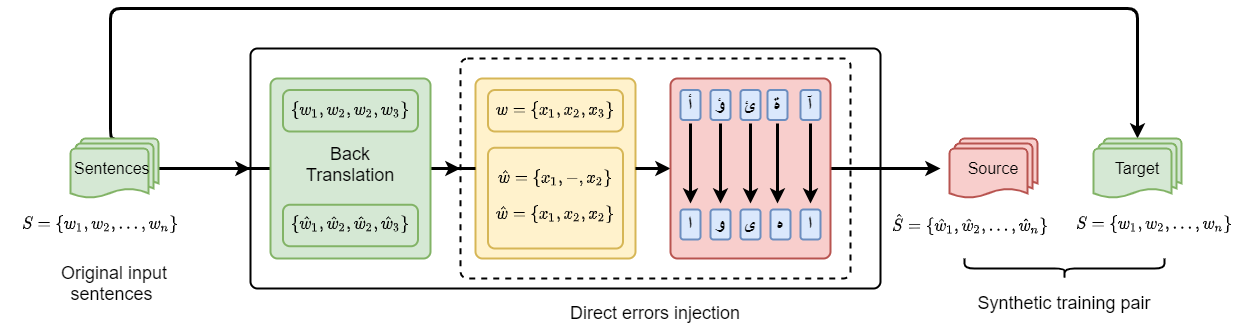

The diagram above was exported from draw.io. Its source (the exported page's mxGraphModel, read from the mxfile embedded in the PNG):
<mxGraphModel dx="1422" dy="762" grid="1" gridSize="10" guides="1" tooltips="1" connect="1" arrows="1" fold="1" page="1" pageScale="1" pageWidth="827" pageHeight="1169" math="1" shadow="0">
  <root>
    <mxCell id="0" />
    <mxCell id="1" parent="0" />
    <mxCell id="H6fOyPWb3nNHtspphBtV-10" value="" style="endArrow=classic;html=1;strokeWidth=3;entryX=0.5;entryY=0;entryDx=0;entryDy=0;entryPerimeter=0;exitX=0.5;exitY=0;exitDx=0;exitDy=0;exitPerimeter=0;edgeStyle=orthogonalEdgeStyle;" parent="1" source="H6fOyPWb3nNHtspphBtV-1" target="H6fOyPWb3nNHtspphBtV-7" edge="1">
      <mxGeometry width="50" height="50" relative="1" as="geometry">
        <mxPoint x="460" y="590" as="sourcePoint" />
        <mxPoint x="510" y="540" as="targetPoint" />
        <Array as="points">
          <mxPoint x="170" y="770" />
          <mxPoint x="170" y="640" />
          <mxPoint x="1197" y="640" />
        </Array>
      </mxGeometry>
    </mxCell>
    <mxCell id="H6fOyPWb3nNHtspphBtV-3" style="edgeStyle=orthogonalEdgeStyle;rounded=0;orthogonalLoop=1;jettySize=auto;html=1;entryX=0;entryY=0.5;entryDx=0;entryDy=0;strokeWidth=3;" parent="1" source="H6fOyPWb3nNHtspphBtV-1" target="H6fOyPWb3nNHtspphBtV-2" edge="1">
      <mxGeometry relative="1" as="geometry" />
    </mxCell>
    <mxCell id="H6fOyPWb3nNHtspphBtV-1" value="&lt;font style=&quot;font-size: 16px&quot;&gt;Sentences&amp;nbsp;&lt;/font&gt;" style="strokeWidth=2;html=1;shape=mxgraph.flowchart.multi-document;whiteSpace=wrap;fillColor=#d5e8d4;strokeColor=#82b366;" parent="1" vertex="1">
      <mxGeometry x="130" y="770" width="88" height="60" as="geometry" />
    </mxCell>
    <mxCell id="H6fOyPWb3nNHtspphBtV-12" style="edgeStyle=orthogonalEdgeStyle;rounded=0;orthogonalLoop=1;jettySize=auto;html=1;exitX=1;exitY=0.5;exitDx=0;exitDy=0;strokeWidth=3;" parent="1" source="H6fOyPWb3nNHtspphBtV-2" edge="1">
      <mxGeometry relative="1" as="geometry">
        <mxPoint x="1000" y="800" as="targetPoint" />
      </mxGeometry>
    </mxCell>
    <mxCell id="H6fOyPWb3nNHtspphBtV-2" value="" style="rounded=1;whiteSpace=wrap;html=1;absoluteArcSize=1;arcSize=14;strokeWidth=2;" parent="1" vertex="1">
      <mxGeometry x="310" y="680" width="630" height="240" as="geometry" />
    </mxCell>
    <mxCell id="H6fOyPWb3nNHtspphBtV-6" style="edgeStyle=orthogonalEdgeStyle;rounded=0;orthogonalLoop=1;jettySize=auto;html=1;strokeWidth=3;" parent="1" source="H6fOyPWb3nNHtspphBtV-56" target="H6fOyPWb3nNHtspphBtV-5" edge="1">
      <mxGeometry relative="1" as="geometry">
        <mxPoint x="440" y="800" as="sourcePoint" />
      </mxGeometry>
    </mxCell>
    <mxCell id="H6fOyPWb3nNHtspphBtV-18" style="edgeStyle=orthogonalEdgeStyle;rounded=0;orthogonalLoop=1;jettySize=auto;html=1;exitX=0;exitY=0.5;exitDx=0;exitDy=0;entryX=0;entryY=0.5;entryDx=0;entryDy=0;strokeWidth=3;endArrow=none;endFill=0;" parent="1" target="H6fOyPWb3nNHtspphBtV-2" edge="1">
      <mxGeometry relative="1" as="geometry">
        <mxPoint x="230" y="800" as="sourcePoint" />
      </mxGeometry>
    </mxCell>
    <mxCell id="H6fOyPWb3nNHtspphBtV-5" value="" style="rounded=1;whiteSpace=wrap;html=1;absoluteArcSize=1;arcSize=14;strokeWidth=2;dashed=1;" parent="1" vertex="1">
      <mxGeometry x="520" y="690" width="390" height="220" as="geometry" />
    </mxCell>
    <mxCell id="H6fOyPWb3nNHtspphBtV-7" value="&lt;font style=&quot;font-size: 16px&quot;&gt;Target&lt;/font&gt;" style="strokeWidth=2;html=1;shape=mxgraph.flowchart.multi-document;whiteSpace=wrap;fillColor=#d5e8d4;strokeColor=#82b366;" parent="1" vertex="1">
      <mxGeometry x="1153" y="770" width="88" height="60" as="geometry" />
    </mxCell>
    <mxCell id="H6fOyPWb3nNHtspphBtV-11" value="&lt;font style=&quot;font-size: 16px&quot;&gt;Source&lt;/font&gt;" style="strokeWidth=2;html=1;shape=mxgraph.flowchart.multi-document;whiteSpace=wrap;fillColor=#f8cecc;strokeColor=#b85450;" parent="1" vertex="1">
      <mxGeometry x="1009" y="770" width="88" height="60" as="geometry" />
    </mxCell>
    <mxCell id="H6fOyPWb3nNHtspphBtV-16" value="&lt;font style=&quot;font-size: 18px&quot;&gt;Synthetic training pair&lt;/font&gt;" style="text;html=1;strokeColor=none;fillColor=none;align=center;verticalAlign=middle;whiteSpace=wrap;rounded=0;" parent="1" vertex="1">
      <mxGeometry x="1030" y="920" width="188" height="30" as="geometry" />
    </mxCell>
    <mxCell id="H6fOyPWb3nNHtspphBtV-20" value="" style="rounded=1;whiteSpace=wrap;html=1;absoluteArcSize=1;arcSize=14;strokeWidth=2;fillColor=#fff2cc;strokeColor=#d6b656;" parent="1" vertex="1">
      <mxGeometry x="535" y="710" width="160" height="180" as="geometry" />
    </mxCell>
    <mxCell id="H6fOyPWb3nNHtspphBtV-81" style="edgeStyle=orthogonalEdgeStyle;rounded=0;orthogonalLoop=1;jettySize=auto;html=1;exitX=0;exitY=0.5;exitDx=0;exitDy=0;entryX=1;entryY=0.5;entryDx=0;entryDy=0;fontFamily=Lucida Console;fontSize=20;endArrow=none;endFill=0;strokeWidth=3;startArrow=classic;startFill=1;" parent="1" source="H6fOyPWb3nNHtspphBtV-21" target="H6fOyPWb3nNHtspphBtV-20" edge="1">
      <mxGeometry relative="1" as="geometry" />
    </mxCell>
    <mxCell id="H6fOyPWb3nNHtspphBtV-83" style="edgeStyle=orthogonalEdgeStyle;rounded=0;orthogonalLoop=1;jettySize=auto;html=1;exitX=1;exitY=0.5;exitDx=0;exitDy=0;fontFamily=Lucida Console;fontSize=20;startArrow=none;startFill=0;endArrow=none;endFill=0;strokeWidth=3;" parent="1" source="H6fOyPWb3nNHtspphBtV-21" edge="1">
      <mxGeometry relative="1" as="geometry">
        <mxPoint x="950" y="800" as="targetPoint" />
      </mxGeometry>
    </mxCell>
    <mxCell id="H6fOyPWb3nNHtspphBtV-21" value="" style="rounded=1;whiteSpace=wrap;html=1;absoluteArcSize=1;arcSize=14;strokeWidth=2;fillColor=#f8cecc;strokeColor=#b85450;" parent="1" vertex="1">
      <mxGeometry x="730" y="710" width="160" height="180" as="geometry" />
    </mxCell>
    <mxCell id="H6fOyPWb3nNHtspphBtV-23" value="" style="endArrow=none;startArrow=classic;html=1;strokeWidth=3;endFill=0;" parent="1" edge="1">
      <mxGeometry width="50" height="50" relative="1" as="geometry">
        <mxPoint x="750" y="835" as="sourcePoint" />
        <mxPoint x="750" y="755" as="targetPoint" />
        <Array as="points">
          <mxPoint x="750" y="785" />
        </Array>
      </mxGeometry>
    </mxCell>
    <mxCell id="H6fOyPWb3nNHtspphBtV-26" value="" style="endArrow=none;startArrow=classic;html=1;strokeWidth=3;endFill=0;" parent="1" edge="1">
      <mxGeometry width="50" height="50" relative="1" as="geometry">
        <mxPoint x="780" y="835" as="sourcePoint" />
        <mxPoint x="780" y="755" as="targetPoint" />
        <Array as="points">
          <mxPoint x="780" y="785" />
        </Array>
      </mxGeometry>
    </mxCell>
    <mxCell id="H6fOyPWb3nNHtspphBtV-29" value="" style="endArrow=none;startArrow=classic;html=1;strokeWidth=3;endFill=0;" parent="1" edge="1">
      <mxGeometry width="50" height="50" relative="1" as="geometry">
        <mxPoint x="810" y="835" as="sourcePoint" />
        <mxPoint x="810" y="755" as="targetPoint" />
        <Array as="points">
          <mxPoint x="810" y="785" />
        </Array>
      </mxGeometry>
    </mxCell>
    <mxCell id="H6fOyPWb3nNHtspphBtV-32" value="" style="endArrow=none;startArrow=classic;html=1;strokeWidth=3;endFill=0;" parent="1" edge="1">
      <mxGeometry width="50" height="50" relative="1" as="geometry">
        <mxPoint x="837" y="835" as="sourcePoint" />
        <mxPoint x="837" y="755" as="targetPoint" />
        <Array as="points">
          <mxPoint x="837" y="785" />
        </Array>
      </mxGeometry>
    </mxCell>
    <mxCell id="H6fOyPWb3nNHtspphBtV-52" value="" style="endArrow=none;startArrow=classic;html=1;strokeWidth=3;startFill=1;endFill=0;" parent="1" edge="1">
      <mxGeometry width="50" height="50" relative="1" as="geometry">
        <mxPoint x="870" y="835" as="sourcePoint" />
        <mxPoint x="870" y="755" as="targetPoint" />
        <Array as="points">
          <mxPoint x="870" y="785" />
        </Array>
      </mxGeometry>
    </mxCell>
    <mxCell id="H6fOyPWb3nNHtspphBtV-55" value="" style="shape=curlyBracket;whiteSpace=wrap;html=1;rounded=1;flipH=1;rotation=90;strokeWidth=2;" parent="1" vertex="1">
      <mxGeometry x="1114" y="800" width="20" height="200" as="geometry" />
    </mxCell>
    <mxCell id="H6fOyPWb3nNHtspphBtV-57" style="edgeStyle=orthogonalEdgeStyle;rounded=0;orthogonalLoop=1;jettySize=auto;html=1;exitX=0;exitY=0.5;exitDx=0;exitDy=0;endArrow=none;endFill=0;strokeWidth=3;" parent="1" source="H6fOyPWb3nNHtspphBtV-56" edge="1">
      <mxGeometry relative="1" as="geometry">
        <mxPoint x="230" y="800" as="targetPoint" />
      </mxGeometry>
    </mxCell>
    <mxCell id="H6fOyPWb3nNHtspphBtV-82" style="edgeStyle=orthogonalEdgeStyle;rounded=0;orthogonalLoop=1;jettySize=auto;html=1;entryX=0;entryY=0.5;entryDx=0;entryDy=0;fontFamily=Lucida Console;fontSize=20;startArrow=none;startFill=0;endArrow=none;endFill=0;strokeWidth=3;" parent="1" source="H6fOyPWb3nNHtspphBtV-56" target="H6fOyPWb3nNHtspphBtV-20" edge="1">
      <mxGeometry relative="1" as="geometry" />
    </mxCell>
    <mxCell id="H6fOyPWb3nNHtspphBtV-56" value="" style="rounded=1;whiteSpace=wrap;html=1;absoluteArcSize=1;arcSize=14;strokeWidth=2;fillColor=#d5e8d4;strokeColor=#82b366;" parent="1" vertex="1">
      <mxGeometry x="330" y="710" width="160" height="180" as="geometry" />
    </mxCell>
    <mxCell id="H6fOyPWb3nNHtspphBtV-66" value="&lt;font style=&quot;font-size: 20px;&quot;&gt;&lt;b style=&quot;font-size: 20px;&quot;&gt;أ&lt;/b&gt;&lt;/font&gt;" style="rounded=1;whiteSpace=wrap;html=1;fontFamily=Lucida Console;strokeWidth=2;fontSize=20;fillColor=#dae8fc;strokeColor=#6c8ebf;" parent="1" vertex="1">
      <mxGeometry x="740" y="721.5" width="20" height="30" as="geometry" />
    </mxCell>
    <mxCell id="H6fOyPWb3nNHtspphBtV-67" value="&lt;font style=&quot;font-size: 20px&quot;&gt;&lt;b style=&quot;font-size: 20px&quot;&gt;ا&lt;/b&gt;&lt;/font&gt;" style="rounded=1;whiteSpace=wrap;html=1;fontFamily=Lucida Console;strokeWidth=2;fontSize=20;fillColor=#dae8fc;strokeColor=#6c8ebf;" parent="1" vertex="1">
      <mxGeometry x="740" y="841" width="20" height="30" as="geometry" />
    </mxCell>
    <mxCell id="H6fOyPWb3nNHtspphBtV-68" value="&lt;font style=&quot;font-size: 20px&quot;&gt;&lt;b style=&quot;font-size: 20px&quot;&gt;و&lt;/b&gt;&lt;/font&gt;" style="rounded=1;whiteSpace=wrap;html=1;fontFamily=Lucida Console;strokeWidth=2;fontSize=20;fillColor=#dae8fc;strokeColor=#6c8ebf;" parent="1" vertex="1">
      <mxGeometry x="770" y="841" width="20" height="30" as="geometry" />
    </mxCell>
    <mxCell id="H6fOyPWb3nNHtspphBtV-69" value="&lt;b&gt;ى&lt;/b&gt;" style="rounded=1;whiteSpace=wrap;html=1;fontFamily=Lucida Console;strokeWidth=2;fontSize=20;fillColor=#dae8fc;strokeColor=#6c8ebf;" parent="1" vertex="1">
      <mxGeometry x="800" y="841" width="20" height="30" as="geometry" />
    </mxCell>
    <mxCell id="H6fOyPWb3nNHtspphBtV-70" value="&lt;font style=&quot;font-size: 20px&quot;&gt;&lt;b style=&quot;font-size: 20px&quot;&gt;ه&lt;/b&gt;&lt;/font&gt;" style="rounded=1;whiteSpace=wrap;html=1;fontFamily=Lucida Console;strokeWidth=2;fontSize=20;fillColor=#dae8fc;strokeColor=#6c8ebf;" parent="1" vertex="1">
      <mxGeometry x="830" y="841" width="20" height="30" as="geometry" />
    </mxCell>
    <mxCell id="H6fOyPWb3nNHtspphBtV-71" value="&lt;font style=&quot;font-size: 20px&quot;&gt;&lt;b style=&quot;font-size: 20px&quot;&gt;ا&lt;/b&gt;&lt;/font&gt;" style="rounded=1;whiteSpace=wrap;html=1;fontFamily=Lucida Console;strokeWidth=2;fontSize=20;fillColor=#dae8fc;strokeColor=#6c8ebf;" parent="1" vertex="1">
      <mxGeometry x="860" y="841" width="20" height="30" as="geometry" />
    </mxCell>
    <mxCell id="H6fOyPWb3nNHtspphBtV-72" value="&lt;b&gt;ؤ&lt;/b&gt;" style="rounded=1;whiteSpace=wrap;html=1;fontFamily=Lucida Console;strokeWidth=2;fontSize=20;fillColor=#dae8fc;strokeColor=#6c8ebf;" parent="1" vertex="1">
      <mxGeometry x="770" y="721.5" width="20" height="30" as="geometry" />
    </mxCell>
    <mxCell id="H6fOyPWb3nNHtspphBtV-73" value="&lt;font style=&quot;font-size: 20px&quot;&gt;&lt;b style=&quot;font-size: 20px&quot;&gt;ئ&lt;/b&gt;&lt;/font&gt;" style="rounded=1;whiteSpace=wrap;html=1;fontFamily=Lucida Console;strokeWidth=2;fontSize=20;fillColor=#dae8fc;strokeColor=#6c8ebf;" parent="1" vertex="1">
      <mxGeometry x="800" y="721.5" width="20" height="30" as="geometry" />
    </mxCell>
    <mxCell id="H6fOyPWb3nNHtspphBtV-74" value="&lt;font style=&quot;font-size: 20px&quot;&gt;&lt;b style=&quot;font-size: 20px&quot;&gt;ة&lt;/b&gt;&lt;/font&gt;" style="rounded=1;whiteSpace=wrap;html=1;fontFamily=Lucida Console;strokeWidth=2;fontSize=20;fillColor=#dae8fc;strokeColor=#6c8ebf;" parent="1" vertex="1">
      <mxGeometry x="827" y="721.5" width="20" height="30" as="geometry" />
    </mxCell>
    <mxCell id="H6fOyPWb3nNHtspphBtV-75" value="&lt;font style=&quot;font-size: 20px&quot;&gt;&lt;b style=&quot;font-size: 20px&quot;&gt;آ&lt;/b&gt;&lt;/font&gt;" style="rounded=1;whiteSpace=wrap;html=1;fontFamily=Lucida Console;strokeWidth=2;fontSize=20;fillColor=#dae8fc;strokeColor=#6c8ebf;" parent="1" vertex="1">
      <mxGeometry x="860" y="721.5" width="20" height="30" as="geometry" />
    </mxCell>
    <mxCell id="wG9MaajTAI5DJG92E2di-1" value="&lt;span style=&quot;font-size: 14px ; text-align: left ; background-color: rgb(255 , 255 , 255)&quot;&gt;$$ \hat{S} = \{ \hat{w}_{1}, \hat{w}_{2}, ..., \hat{w}_{n} \} $$&lt;/span&gt;" style="text;html=1;strokeColor=none;fillColor=none;align=center;verticalAlign=middle;whiteSpace=wrap;rounded=0;" parent="1" vertex="1">
      <mxGeometry x="930" y="846" width="200" height="20" as="geometry" />
    </mxCell>
    <mxCell id="wG9MaajTAI5DJG92E2di-3" value="&lt;span style=&quot;font-size: 14px ; text-align: left ; background-color: rgb(255 , 255 , 255)&quot;&gt;$$S = \{ {w}_{1}, {w}_{2}, ..., {w}_{n} \} $$&lt;/span&gt;" style="text;html=1;strokeColor=none;fillColor=none;align=center;verticalAlign=middle;whiteSpace=wrap;rounded=0;" parent="1" vertex="1">
      <mxGeometry x="1114" y="846" width="200" height="20" as="geometry" />
    </mxCell>
    <mxCell id="wG9MaajTAI5DJG92E2di-6" value="&lt;span style=&quot;font-size: 14px ; text-align: left ; background-color: rgb(255 , 255 , 255)&quot;&gt;$$S = \{ {w}_{1}, {w}_{2}, ..., {w}_{n} \} $$&lt;/span&gt;" style="text;html=1;strokeColor=none;fillColor=none;align=center;verticalAlign=middle;whiteSpace=wrap;rounded=0;" parent="1" vertex="1">
      <mxGeometry x="60" y="846" width="200" height="20" as="geometry" />
    </mxCell>
    <mxCell id="wG9MaajTAI5DJG92E2di-7" value="" style="rounded=1;whiteSpace=wrap;html=1;absoluteArcSize=1;arcSize=14;strokeWidth=2;fillColor=#d5e8d4;strokeColor=#82b366;" parent="1" vertex="1">
      <mxGeometry x="342.5" y="721.5" width="135" height="41.5" as="geometry" />
    </mxCell>
    <mxCell id="wG9MaajTAI5DJG92E2di-8" value="&lt;span style=&quot;font-size: 14px ; text-align: left ; background-color: rgb(255 , 255 , 255)&quot;&gt;$$ \{ {w}_{1}, {w}_{2}, {w}_{2}, {w}_{3} \} $$&lt;/span&gt;" style="text;html=1;strokeColor=none;fillColor=none;align=center;verticalAlign=middle;whiteSpace=wrap;rounded=0;" parent="1" vertex="1">
      <mxGeometry x="350" y="732.25" width="120" height="20" as="geometry" />
    </mxCell>
    <mxCell id="wG9MaajTAI5DJG92E2di-10" value="&lt;font style=&quot;font-size: 18px&quot;&gt;Back Translation&lt;/font&gt;" style="text;html=1;strokeColor=none;fillColor=none;align=center;verticalAlign=middle;whiteSpace=wrap;rounded=0;fontColor=#000000;" parent="1" vertex="1">
      <mxGeometry x="350" y="786" width="120" height="20" as="geometry" />
    </mxCell>
    <mxCell id="wG9MaajTAI5DJG92E2di-12" value="" style="rounded=1;whiteSpace=wrap;html=1;absoluteArcSize=1;arcSize=14;strokeWidth=2;fillColor=#d5e8d4;strokeColor=#82b366;" parent="1" vertex="1">
      <mxGeometry x="342.5" y="836.25" width="135" height="41.5" as="geometry" />
    </mxCell>
    <mxCell id="wG9MaajTAI5DJG92E2di-11" value="&lt;span style=&quot;font-size: 14px ; text-align: left ; background-color: rgb(255 , 255 , 255)&quot;&gt;$$ \{ \hat{w}_{1}, \hat{w}_{2}, \hat{w}_{2}, \hat{w}_{3} \} $$&lt;/span&gt;" style="text;html=1;strokeColor=none;fillColor=none;align=center;verticalAlign=middle;whiteSpace=wrap;rounded=0;" parent="1" vertex="1">
      <mxGeometry x="350" y="846" width="120" height="20" as="geometry" />
    </mxCell>
    <mxCell id="wG9MaajTAI5DJG92E2di-14" value="" style="rounded=1;whiteSpace=wrap;html=1;absoluteArcSize=1;arcSize=14;strokeWidth=2;fillColor=#fff2cc;strokeColor=#d6b656;" parent="1" vertex="1">
      <mxGeometry x="547.5" y="721.5" width="135" height="41.5" as="geometry" />
    </mxCell>
    <mxCell id="wG9MaajTAI5DJG92E2di-15" value="" style="rounded=1;whiteSpace=wrap;html=1;absoluteArcSize=1;arcSize=14;strokeWidth=2;fillColor=#fff2cc;strokeColor=#d6b656;" parent="1" vertex="1">
      <mxGeometry x="547.5" y="779.25" width="135" height="100.75" as="geometry" />
    </mxCell>
    <mxCell id="wG9MaajTAI5DJG92E2di-17" value="&lt;span style=&quot;font-size: 14px ; text-align: left ; background-color: rgb(255 , 255 , 255)&quot;&gt;$$ w = \{ {x}_{1}, {x}_{2}, {x}_{3} \} $$&lt;/span&gt;" style="text;html=1;strokeColor=none;fillColor=none;align=center;verticalAlign=middle;whiteSpace=wrap;rounded=0;" parent="1" vertex="1">
      <mxGeometry x="555" y="731.5" width="120" height="20" as="geometry" />
    </mxCell>
    <mxCell id="wG9MaajTAI5DJG92E2di-18" value="&lt;span style=&quot;font-size: 14px ; text-align: left ; background-color: rgb(255 , 255 , 255)&quot;&gt;$$ \hat{w} = \{ {x}_{1}, -, {x}_{2} \} $$&lt;/span&gt;" style="text;html=1;strokeColor=none;fillColor=none;align=center;verticalAlign=middle;whiteSpace=wrap;rounded=0;" parent="1" vertex="1">
      <mxGeometry x="555" y="800" width="120" height="20" as="geometry" />
    </mxCell>
    <mxCell id="wG9MaajTAI5DJG92E2di-19" value="&lt;span style=&quot;font-size: 14px ; text-align: left ; background-color: rgb(255 , 255 , 255)&quot;&gt;$$ \hat{w} = \{ {x}_{1}, {x}_{2}, {x}_{2} \} $$&lt;/span&gt;" style="text;html=1;strokeColor=none;fillColor=none;align=center;verticalAlign=middle;whiteSpace=wrap;rounded=0;" parent="1" vertex="1">
      <mxGeometry x="555" y="836.25" width="120" height="20" as="geometry" />
    </mxCell>
    <mxCell id="wG9MaajTAI5DJG92E2di-23" value="&lt;span style=&quot;font-size: 18px&quot;&gt;Direct errors injection&lt;/span&gt;" style="text;html=1;strokeColor=none;fillColor=none;align=center;verticalAlign=middle;whiteSpace=wrap;rounded=0;" parent="1" vertex="1">
      <mxGeometry x="621" y="930" width="188" height="30" as="geometry" />
    </mxCell>
    <mxCell id="bP1jZlRfdPv3uhnqg2T--1" value="&lt;span style=&quot;font-size: 18px&quot;&gt;Original input sentences&amp;nbsp;&lt;/span&gt;" style="text;html=1;strokeColor=none;fillColor=none;align=center;verticalAlign=middle;whiteSpace=wrap;rounded=0;" vertex="1" parent="1">
      <mxGeometry x="80" y="900" width="188" height="30" as="geometry" />
    </mxCell>
  </root>
</mxGraphModel>